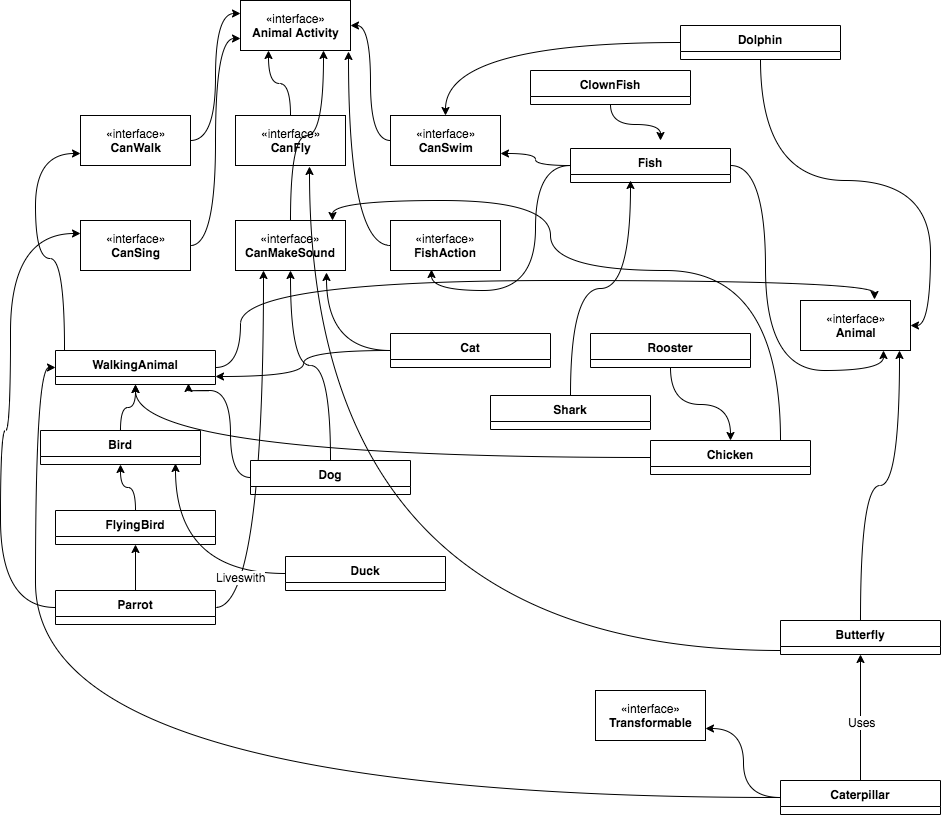

The diagram above was exported from draw.io. Its source (the exported page's mxGraphModel, read from the mxfile embedded in the PNG):
<mxGraphModel dx="1622" dy="483" grid="1" gridSize="10" guides="1" tooltips="1" connect="1" arrows="1" fold="1" page="1" pageScale="1" pageWidth="850" pageHeight="1100" background="#ffffff" math="0" shadow="0">
  <root>
    <mxCell id="0" />
    <mxCell id="1" parent="0" />
    <mxCell id="IX_M6GSBg4A0MzFmih8A-1" value="«interface»&lt;br&gt;&lt;b&gt;Animal&lt;br&gt;&lt;/b&gt;" style="html=1;" vertex="1" parent="1">
      <mxGeometry x="740" y="320" width="110" height="50" as="geometry" />
    </mxCell>
    <mxCell id="IX_M6GSBg4A0MzFmih8A-2" value="«interface»&lt;br&gt;&lt;b&gt;Animal Activity&lt;/b&gt;" style="html=1;" vertex="1" parent="1">
      <mxGeometry x="180" y="20" width="110" height="50" as="geometry" />
    </mxCell>
    <mxCell id="IX_M6GSBg4A0MzFmih8A-45" style="edgeStyle=orthogonalEdgeStyle;rounded=0;orthogonalLoop=1;jettySize=auto;html=1;entryX=0;entryY=0.25;entryDx=0;entryDy=0;curved=1;" edge="1" parent="1" source="IX_M6GSBg4A0MzFmih8A-3" target="IX_M6GSBg4A0MzFmih8A-2">
      <mxGeometry relative="1" as="geometry" />
    </mxCell>
    <mxCell id="IX_M6GSBg4A0MzFmih8A-3" value="«interface»&lt;br&gt;&lt;b&gt;CanWalk&lt;br&gt;&lt;/b&gt;" style="html=1;" vertex="1" parent="1">
      <mxGeometry x="20" y="135" width="110" height="50" as="geometry" />
    </mxCell>
    <mxCell id="IX_M6GSBg4A0MzFmih8A-47" style="edgeStyle=orthogonalEdgeStyle;curved=1;rounded=0;orthogonalLoop=1;jettySize=auto;html=1;entryX=0.25;entryY=1;entryDx=0;entryDy=0;" edge="1" parent="1" source="IX_M6GSBg4A0MzFmih8A-4" target="IX_M6GSBg4A0MzFmih8A-2">
      <mxGeometry relative="1" as="geometry" />
    </mxCell>
    <mxCell id="IX_M6GSBg4A0MzFmih8A-4" value="«interface»&lt;br&gt;&lt;b&gt;CanFly&lt;/b&gt;" style="html=1;" vertex="1" parent="1">
      <mxGeometry x="175" y="135" width="110" height="50" as="geometry" />
    </mxCell>
    <mxCell id="IX_M6GSBg4A0MzFmih8A-49" style="edgeStyle=orthogonalEdgeStyle;curved=1;rounded=0;orthogonalLoop=1;jettySize=auto;html=1;entryX=1;entryY=0.5;entryDx=0;entryDy=0;" edge="1" parent="1" source="IX_M6GSBg4A0MzFmih8A-5" target="IX_M6GSBg4A0MzFmih8A-2">
      <mxGeometry relative="1" as="geometry" />
    </mxCell>
    <mxCell id="IX_M6GSBg4A0MzFmih8A-5" value="«interface»&lt;br&gt;&lt;b&gt;CanSwim&lt;/b&gt;" style="html=1;" vertex="1" parent="1">
      <mxGeometry x="330" y="135" width="110" height="50" as="geometry" />
    </mxCell>
    <mxCell id="IX_M6GSBg4A0MzFmih8A-46" style="edgeStyle=orthogonalEdgeStyle;curved=1;rounded=0;orthogonalLoop=1;jettySize=auto;html=1;entryX=0;entryY=0.75;entryDx=0;entryDy=0;" edge="1" parent="1" source="IX_M6GSBg4A0MzFmih8A-6" target="IX_M6GSBg4A0MzFmih8A-2">
      <mxGeometry relative="1" as="geometry" />
    </mxCell>
    <mxCell id="IX_M6GSBg4A0MzFmih8A-6" value="«interface»&lt;br&gt;&lt;b&gt;CanSing&lt;/b&gt;" style="html=1;" vertex="1" parent="1">
      <mxGeometry x="20" y="240" width="110" height="50" as="geometry" />
    </mxCell>
    <mxCell id="IX_M6GSBg4A0MzFmih8A-48" style="edgeStyle=orthogonalEdgeStyle;curved=1;rounded=0;orthogonalLoop=1;jettySize=auto;html=1;entryX=0.75;entryY=1;entryDx=0;entryDy=0;" edge="1" parent="1" source="IX_M6GSBg4A0MzFmih8A-7" target="IX_M6GSBg4A0MzFmih8A-2">
      <mxGeometry relative="1" as="geometry" />
    </mxCell>
    <mxCell id="IX_M6GSBg4A0MzFmih8A-7" value="«interface»&lt;br&gt;&lt;b&gt;CanMakeSound&lt;/b&gt;" style="html=1;" vertex="1" parent="1">
      <mxGeometry x="175" y="240" width="110" height="50" as="geometry" />
    </mxCell>
    <mxCell id="IX_M6GSBg4A0MzFmih8A-50" style="edgeStyle=orthogonalEdgeStyle;curved=1;rounded=0;orthogonalLoop=1;jettySize=auto;html=1;entryX=0.982;entryY=1.02;entryDx=0;entryDy=0;entryPerimeter=0;" edge="1" parent="1" source="IX_M6GSBg4A0MzFmih8A-8" target="IX_M6GSBg4A0MzFmih8A-2">
      <mxGeometry relative="1" as="geometry" />
    </mxCell>
    <mxCell id="IX_M6GSBg4A0MzFmih8A-8" value="«interface»&lt;br&gt;&lt;b&gt;FishAction&lt;/b&gt;" style="html=1;" vertex="1" parent="1">
      <mxGeometry x="330" y="240" width="110" height="50" as="geometry" />
    </mxCell>
    <mxCell id="IX_M6GSBg4A0MzFmih8A-9" value="«interface»&lt;br&gt;&lt;b&gt;Transformable&lt;/b&gt;" style="html=1;" vertex="1" parent="1">
      <mxGeometry x="535" y="710" width="110" height="50" as="geometry" />
    </mxCell>
    <mxCell id="IX_M6GSBg4A0MzFmih8A-51" style="edgeStyle=orthogonalEdgeStyle;curved=1;rounded=0;orthogonalLoop=1;jettySize=auto;html=1;entryX=0.375;entryY=0.75;entryDx=0;entryDy=0;entryPerimeter=0;" edge="1" parent="1" source="IX_M6GSBg4A0MzFmih8A-64">
      <mxGeometry relative="1" as="geometry">
        <mxPoint x="570" y="200" as="targetPoint" />
      </mxGeometry>
    </mxCell>
    <mxCell id="IX_M6GSBg4A0MzFmih8A-53" style="edgeStyle=orthogonalEdgeStyle;rounded=0;orthogonalLoop=1;jettySize=auto;html=1;entryX=0;entryY=0.75;entryDx=0;entryDy=0;curved=1;exitX=0.056;exitY=-0.029;exitDx=0;exitDy=0;exitPerimeter=0;" edge="1" parent="1" source="IX_M6GSBg4A0MzFmih8A-20" target="IX_M6GSBg4A0MzFmih8A-3">
      <mxGeometry relative="1" as="geometry" />
    </mxCell>
    <mxCell id="IX_M6GSBg4A0MzFmih8A-100" style="edgeStyle=orthogonalEdgeStyle;curved=1;rounded=0;orthogonalLoop=1;jettySize=auto;html=1;entryX=0.673;entryY=-0.02;entryDx=0;entryDy=0;entryPerimeter=0;" edge="1" parent="1" source="IX_M6GSBg4A0MzFmih8A-20" target="IX_M6GSBg4A0MzFmih8A-1">
      <mxGeometry relative="1" as="geometry">
        <Array as="points">
          <mxPoint x="180" y="387" />
          <mxPoint x="180" y="300" />
          <mxPoint x="814" y="300" />
        </Array>
      </mxGeometry>
    </mxCell>
    <mxCell id="IX_M6GSBg4A0MzFmih8A-20" value="WalkingAnimal" style="swimlane;fontStyle=1;align=center;verticalAlign=top;childLayout=stackLayout;horizontal=1;startSize=26;horizontalStack=0;resizeParent=1;resizeParentMax=0;resizeLast=0;collapsible=1;marginBottom=0;" vertex="1" parent="1">
      <mxGeometry x="-5" y="370" width="160" height="34" as="geometry" />
    </mxCell>
    <mxCell id="IX_M6GSBg4A0MzFmih8A-44" style="edgeStyle=orthogonalEdgeStyle;rounded=0;orthogonalLoop=1;jettySize=auto;html=1;exitX=0.5;exitY=0;exitDx=0;exitDy=0;entryX=0.5;entryY=1;entryDx=0;entryDy=0;curved=1;" edge="1" parent="1" source="IX_M6GSBg4A0MzFmih8A-25" target="IX_M6GSBg4A0MzFmih8A-20">
      <mxGeometry relative="1" as="geometry" />
    </mxCell>
    <mxCell id="IX_M6GSBg4A0MzFmih8A-25" value="Bird" style="swimlane;fontStyle=1;align=center;verticalAlign=top;childLayout=stackLayout;horizontal=1;startSize=26;horizontalStack=0;resizeParent=1;resizeParentMax=0;resizeLast=0;collapsible=1;marginBottom=0;" vertex="1" parent="1">
      <mxGeometry x="-20" y="450" width="160" height="34" as="geometry" />
    </mxCell>
    <mxCell id="IX_M6GSBg4A0MzFmih8A-43" style="edgeStyle=orthogonalEdgeStyle;rounded=0;orthogonalLoop=1;jettySize=auto;html=1;entryX=0.5;entryY=1;entryDx=0;entryDy=0;curved=1;" edge="1" parent="1" source="IX_M6GSBg4A0MzFmih8A-27" target="IX_M6GSBg4A0MzFmih8A-25">
      <mxGeometry relative="1" as="geometry" />
    </mxCell>
    <mxCell id="IX_M6GSBg4A0MzFmih8A-27" value="FlyingBird" style="swimlane;fontStyle=1;align=center;verticalAlign=top;childLayout=stackLayout;horizontal=1;startSize=26;horizontalStack=0;resizeParent=1;resizeParentMax=0;resizeLast=0;collapsible=1;marginBottom=0;" vertex="1" parent="1">
      <mxGeometry x="-5" y="530" width="160" height="34" as="geometry" />
    </mxCell>
    <mxCell id="IX_M6GSBg4A0MzFmih8A-54" style="edgeStyle=orthogonalEdgeStyle;curved=1;rounded=0;orthogonalLoop=1;jettySize=auto;html=1;entryX=0.75;entryY=1;entryDx=0;entryDy=0;" edge="1" parent="1" source="IX_M6GSBg4A0MzFmih8A-29" target="IX_M6GSBg4A0MzFmih8A-1">
      <mxGeometry relative="1" as="geometry" />
    </mxCell>
    <mxCell id="IX_M6GSBg4A0MzFmih8A-55" style="edgeStyle=orthogonalEdgeStyle;curved=1;rounded=0;orthogonalLoop=1;jettySize=auto;html=1;entryX=1;entryY=0.75;entryDx=0;entryDy=0;" edge="1" parent="1" source="IX_M6GSBg4A0MzFmih8A-29" target="IX_M6GSBg4A0MzFmih8A-5">
      <mxGeometry relative="1" as="geometry" />
    </mxCell>
    <mxCell id="IX_M6GSBg4A0MzFmih8A-68" style="edgeStyle=orthogonalEdgeStyle;curved=1;rounded=0;orthogonalLoop=1;jettySize=auto;html=1;entryX=0.373;entryY=0.98;entryDx=0;entryDy=0;entryPerimeter=0;" edge="1" parent="1" source="IX_M6GSBg4A0MzFmih8A-29" target="IX_M6GSBg4A0MzFmih8A-8">
      <mxGeometry relative="1" as="geometry" />
    </mxCell>
    <mxCell id="IX_M6GSBg4A0MzFmih8A-29" value="Fish" style="swimlane;fontStyle=1;align=center;verticalAlign=top;childLayout=stackLayout;horizontal=1;startSize=26;horizontalStack=0;resizeParent=1;resizeParentMax=0;resizeLast=0;collapsible=1;marginBottom=0;" vertex="1" parent="1">
      <mxGeometry x="510" y="168" width="160" height="34" as="geometry" />
    </mxCell>
    <mxCell id="IX_M6GSBg4A0MzFmih8A-42" style="edgeStyle=orthogonalEdgeStyle;rounded=0;orthogonalLoop=1;jettySize=auto;html=1;entryX=0.844;entryY=0.875;entryDx=0;entryDy=0;curved=1;entryPerimeter=0;" edge="1" parent="1" source="IX_M6GSBg4A0MzFmih8A-34">
      <mxGeometry relative="1" as="geometry">
        <mxPoint x="115" y="483" as="targetPoint" />
      </mxGeometry>
    </mxCell>
    <mxCell id="IX_M6GSBg4A0MzFmih8A-34" value="Duck" style="swimlane;fontStyle=1;align=center;verticalAlign=top;childLayout=stackLayout;horizontal=1;startSize=26;horizontalStack=0;resizeParent=1;resizeParentMax=0;resizeLast=0;collapsible=1;marginBottom=0;" vertex="1" parent="1">
      <mxGeometry x="225" y="576" width="160" height="34" as="geometry" />
    </mxCell>
    <mxCell id="IX_M6GSBg4A0MzFmih8A-41" style="edgeStyle=orthogonalEdgeStyle;rounded=0;orthogonalLoop=1;jettySize=auto;html=1;entryX=0.5;entryY=1;entryDx=0;entryDy=0;curved=1;" edge="1" parent="1" source="IX_M6GSBg4A0MzFmih8A-36" target="IX_M6GSBg4A0MzFmih8A-27">
      <mxGeometry relative="1" as="geometry" />
    </mxCell>
    <mxCell id="IX_M6GSBg4A0MzFmih8A-101" style="edgeStyle=orthogonalEdgeStyle;curved=1;rounded=0;orthogonalLoop=1;jettySize=auto;html=1;entryX=0;entryY=0.25;entryDx=0;entryDy=0;" edge="1" parent="1" source="IX_M6GSBg4A0MzFmih8A-36" target="IX_M6GSBg4A0MzFmih8A-6">
      <mxGeometry relative="1" as="geometry">
        <Array as="points">
          <mxPoint x="-60" y="627" />
          <mxPoint x="-60" y="450" />
          <mxPoint x="-50" y="450" />
          <mxPoint x="-50" y="253" />
        </Array>
      </mxGeometry>
    </mxCell>
    <mxCell id="IX_M6GSBg4A0MzFmih8A-102" style="edgeStyle=orthogonalEdgeStyle;curved=1;rounded=0;orthogonalLoop=1;jettySize=auto;html=1;entryX=0.25;entryY=1;entryDx=0;entryDy=0;" edge="1" parent="1" source="IX_M6GSBg4A0MzFmih8A-36" target="IX_M6GSBg4A0MzFmih8A-7">
      <mxGeometry relative="1" as="geometry" />
    </mxCell>
    <mxCell id="IX_M6GSBg4A0MzFmih8A-103" value="Liveswith" style="text;html=1;resizable=0;points=[];align=center;verticalAlign=middle;labelBackgroundColor=#ffffff;" vertex="1" connectable="0" parent="IX_M6GSBg4A0MzFmih8A-102">
      <mxGeometry x="-0.5896" y="23" relative="1" as="geometry">
        <mxPoint as="offset" />
      </mxGeometry>
    </mxCell>
    <mxCell id="IX_M6GSBg4A0MzFmih8A-36" value="Parrot" style="swimlane;fontStyle=1;align=center;verticalAlign=top;childLayout=stackLayout;horizontal=1;startSize=26;horizontalStack=0;resizeParent=1;resizeParentMax=0;resizeLast=0;collapsible=1;marginBottom=0;" vertex="1" parent="1">
      <mxGeometry x="-5" y="610" width="160" height="34" as="geometry" />
    </mxCell>
    <mxCell id="IX_M6GSBg4A0MzFmih8A-60" style="edgeStyle=orthogonalEdgeStyle;curved=1;rounded=0;orthogonalLoop=1;jettySize=auto;html=1;entryX=1;entryY=0.75;entryDx=0;entryDy=0;" edge="1" parent="1" source="IX_M6GSBg4A0MzFmih8A-56" target="IX_M6GSBg4A0MzFmih8A-20">
      <mxGeometry relative="1" as="geometry" />
    </mxCell>
    <mxCell id="IX_M6GSBg4A0MzFmih8A-62" style="edgeStyle=orthogonalEdgeStyle;curved=1;rounded=0;orthogonalLoop=1;jettySize=auto;html=1;entryX=0.827;entryY=1.04;entryDx=0;entryDy=0;entryPerimeter=0;" edge="1" parent="1" source="IX_M6GSBg4A0MzFmih8A-56" target="IX_M6GSBg4A0MzFmih8A-7">
      <mxGeometry relative="1" as="geometry" />
    </mxCell>
    <mxCell id="IX_M6GSBg4A0MzFmih8A-56" value="Cat" style="swimlane;fontStyle=1;align=center;verticalAlign=top;childLayout=stackLayout;horizontal=1;startSize=26;horizontalStack=0;resizeParent=1;resizeParentMax=0;resizeLast=0;collapsible=1;marginBottom=0;" vertex="1" parent="1">
      <mxGeometry x="330" y="353" width="160" height="34" as="geometry" />
    </mxCell>
    <mxCell id="IX_M6GSBg4A0MzFmih8A-63" style="edgeStyle=orthogonalEdgeStyle;curved=1;rounded=0;orthogonalLoop=1;jettySize=auto;html=1;entryX=0.5;entryY=1;entryDx=0;entryDy=0;" edge="1" parent="1" source="IX_M6GSBg4A0MzFmih8A-58" target="IX_M6GSBg4A0MzFmih8A-7">
      <mxGeometry relative="1" as="geometry" />
    </mxCell>
    <mxCell id="IX_M6GSBg4A0MzFmih8A-97" style="edgeStyle=orthogonalEdgeStyle;curved=1;rounded=0;orthogonalLoop=1;jettySize=auto;html=1;entryX=0.831;entryY=0.875;entryDx=0;entryDy=0;entryPerimeter=0;" edge="1" parent="1" source="IX_M6GSBg4A0MzFmih8A-58">
      <mxGeometry relative="1" as="geometry">
        <mxPoint x="128" y="403" as="targetPoint" />
        <Array as="points">
          <mxPoint x="170" y="497" />
          <mxPoint x="170" y="410" />
          <mxPoint x="128" y="410" />
        </Array>
      </mxGeometry>
    </mxCell>
    <mxCell id="IX_M6GSBg4A0MzFmih8A-58" value="Dog" style="swimlane;fontStyle=1;align=center;verticalAlign=top;childLayout=stackLayout;horizontal=1;startSize=26;horizontalStack=0;resizeParent=1;resizeParentMax=0;resizeLast=0;collapsible=1;marginBottom=0;" vertex="1" parent="1">
      <mxGeometry x="190" y="480" width="160" height="34" as="geometry" />
    </mxCell>
    <mxCell id="IX_M6GSBg4A0MzFmih8A-70" style="edgeStyle=orthogonalEdgeStyle;curved=1;rounded=0;orthogonalLoop=1;jettySize=auto;html=1;" edge="1" parent="1" source="IX_M6GSBg4A0MzFmih8A-66">
      <mxGeometry relative="1" as="geometry">
        <mxPoint x="600" y="160" as="targetPoint" />
        <Array as="points">
          <mxPoint x="550" y="144" />
          <mxPoint x="600" y="144" />
        </Array>
      </mxGeometry>
    </mxCell>
    <mxCell id="IX_M6GSBg4A0MzFmih8A-66" value="ClownFish" style="swimlane;fontStyle=1;align=center;verticalAlign=top;childLayout=stackLayout;horizontal=1;startSize=26;horizontalStack=0;resizeParent=1;resizeParentMax=0;resizeLast=0;collapsible=1;marginBottom=0;" vertex="1" parent="1">
      <mxGeometry x="470" y="90" width="160" height="34" as="geometry" />
    </mxCell>
    <mxCell id="IX_M6GSBg4A0MzFmih8A-77" value="" style="edgeStyle=orthogonalEdgeStyle;curved=1;rounded=0;orthogonalLoop=1;jettySize=auto;html=1;" edge="1" parent="1" source="IX_M6GSBg4A0MzFmih8A-71" target="IX_M6GSBg4A0MzFmih8A-73">
      <mxGeometry relative="1" as="geometry" />
    </mxCell>
    <mxCell id="IX_M6GSBg4A0MzFmih8A-71" value="Rooster" style="swimlane;fontStyle=1;align=center;verticalAlign=top;childLayout=stackLayout;horizontal=1;startSize=26;horizontalStack=0;resizeParent=1;resizeParentMax=0;resizeLast=0;collapsible=1;marginBottom=0;" vertex="1" parent="1">
      <mxGeometry x="530" y="353" width="160" height="34" as="geometry" />
    </mxCell>
    <mxCell id="IX_M6GSBg4A0MzFmih8A-75" style="edgeStyle=orthogonalEdgeStyle;curved=1;rounded=0;orthogonalLoop=1;jettySize=auto;html=1;" edge="1" parent="1" source="IX_M6GSBg4A0MzFmih8A-73" target="IX_M6GSBg4A0MzFmih8A-20">
      <mxGeometry relative="1" as="geometry" />
    </mxCell>
    <mxCell id="IX_M6GSBg4A0MzFmih8A-76" style="edgeStyle=orthogonalEdgeStyle;curved=1;rounded=0;orthogonalLoop=1;jettySize=auto;html=1;entryX=0.882;entryY=0;entryDx=0;entryDy=0;entryPerimeter=0;" edge="1" parent="1" source="IX_M6GSBg4A0MzFmih8A-73" target="IX_M6GSBg4A0MzFmih8A-7">
      <mxGeometry relative="1" as="geometry">
        <Array as="points">
          <mxPoint x="720" y="290" />
          <mxPoint x="490" y="290" />
          <mxPoint x="490" y="220" />
          <mxPoint x="272" y="220" />
        </Array>
      </mxGeometry>
    </mxCell>
    <mxCell id="IX_M6GSBg4A0MzFmih8A-80" style="edgeStyle=orthogonalEdgeStyle;curved=1;rounded=0;orthogonalLoop=1;jettySize=auto;html=1;entryX=1;entryY=0.5;entryDx=0;entryDy=0;" edge="1" parent="1" source="IX_M6GSBg4A0MzFmih8A-78" target="IX_M6GSBg4A0MzFmih8A-1">
      <mxGeometry relative="1" as="geometry" />
    </mxCell>
    <mxCell id="IX_M6GSBg4A0MzFmih8A-81" style="edgeStyle=orthogonalEdgeStyle;curved=1;rounded=0;orthogonalLoop=1;jettySize=auto;html=1;" edge="1" parent="1" source="IX_M6GSBg4A0MzFmih8A-78" target="IX_M6GSBg4A0MzFmih8A-5">
      <mxGeometry relative="1" as="geometry" />
    </mxCell>
    <mxCell id="IX_M6GSBg4A0MzFmih8A-78" value="Dolphin" style="swimlane;fontStyle=1;align=center;verticalAlign=top;childLayout=stackLayout;horizontal=1;startSize=26;horizontalStack=0;resizeParent=1;resizeParentMax=0;resizeLast=0;collapsible=1;marginBottom=0;" vertex="1" parent="1">
      <mxGeometry x="620" y="45" width="160" height="34" as="geometry" />
    </mxCell>
    <mxCell id="IX_M6GSBg4A0MzFmih8A-90" value="" style="edgeStyle=orthogonalEdgeStyle;curved=1;rounded=0;orthogonalLoop=1;jettySize=auto;html=1;" edge="1" parent="1" source="IX_M6GSBg4A0MzFmih8A-82" target="IX_M6GSBg4A0MzFmih8A-84">
      <mxGeometry relative="1" as="geometry" />
    </mxCell>
    <mxCell id="IX_M6GSBg4A0MzFmih8A-91" value="Uses" style="text;html=1;resizable=0;points=[];align=center;verticalAlign=middle;labelBackgroundColor=#ffffff;" vertex="1" connectable="0" parent="IX_M6GSBg4A0MzFmih8A-90">
      <mxGeometry x="-0.0667" y="-1" relative="1" as="geometry">
        <mxPoint as="offset" />
      </mxGeometry>
    </mxCell>
    <mxCell id="IX_M6GSBg4A0MzFmih8A-92" style="edgeStyle=orthogonalEdgeStyle;curved=1;rounded=0;orthogonalLoop=1;jettySize=auto;html=1;entryX=1;entryY=0.75;entryDx=0;entryDy=0;" edge="1" parent="1" source="IX_M6GSBg4A0MzFmih8A-82" target="IX_M6GSBg4A0MzFmih8A-9">
      <mxGeometry relative="1" as="geometry" />
    </mxCell>
    <mxCell id="IX_M6GSBg4A0MzFmih8A-93" style="edgeStyle=orthogonalEdgeStyle;curved=1;rounded=0;orthogonalLoop=1;jettySize=auto;html=1;entryX=0;entryY=0.5;entryDx=0;entryDy=0;" edge="1" parent="1" source="IX_M6GSBg4A0MzFmih8A-82" target="IX_M6GSBg4A0MzFmih8A-20">
      <mxGeometry relative="1" as="geometry" />
    </mxCell>
    <mxCell id="IX_M6GSBg4A0MzFmih8A-82" value="Caterpillar" style="swimlane;fontStyle=1;align=center;verticalAlign=top;childLayout=stackLayout;horizontal=1;startSize=26;horizontalStack=0;resizeParent=1;resizeParentMax=0;resizeLast=0;collapsible=1;marginBottom=0;" vertex="1" parent="1">
      <mxGeometry x="720" y="800" width="160" height="34" as="geometry" />
    </mxCell>
    <mxCell id="IX_M6GSBg4A0MzFmih8A-88" style="edgeStyle=orthogonalEdgeStyle;curved=1;rounded=0;orthogonalLoop=1;jettySize=auto;html=1;entryX=0.9;entryY=1;entryDx=0;entryDy=0;entryPerimeter=0;" edge="1" parent="1" source="IX_M6GSBg4A0MzFmih8A-84" target="IX_M6GSBg4A0MzFmih8A-1">
      <mxGeometry relative="1" as="geometry">
        <mxPoint x="590" y="320" as="targetPoint" />
      </mxGeometry>
    </mxCell>
    <mxCell id="IX_M6GSBg4A0MzFmih8A-84" value="Butterfly" style="swimlane;fontStyle=1;align=center;verticalAlign=top;childLayout=stackLayout;horizontal=1;startSize=26;horizontalStack=0;resizeParent=1;resizeParentMax=0;resizeLast=0;collapsible=1;marginBottom=0;" vertex="1" parent="1">
      <mxGeometry x="720" y="640" width="160" height="34" as="geometry" />
    </mxCell>
    <mxCell id="IX_M6GSBg4A0MzFmih8A-89" style="edgeStyle=orthogonalEdgeStyle;curved=1;rounded=0;orthogonalLoop=1;jettySize=auto;html=1;entryX=0.673;entryY=1.02;entryDx=0;entryDy=0;entryPerimeter=0;" edge="1" parent="1" target="IX_M6GSBg4A0MzFmih8A-4">
      <mxGeometry relative="1" as="geometry">
        <mxPoint x="300" y="300" as="targetPoint" />
        <mxPoint x="720" y="670" as="sourcePoint" />
      </mxGeometry>
    </mxCell>
    <mxCell id="IX_M6GSBg4A0MzFmih8A-64" value="Shark" style="swimlane;fontStyle=1;align=center;verticalAlign=top;childLayout=stackLayout;horizontal=1;startSize=26;horizontalStack=0;resizeParent=1;resizeParentMax=0;resizeLast=0;collapsible=1;marginBottom=0;" vertex="1" parent="1">
      <mxGeometry x="430" y="415" width="160" height="34" as="geometry" />
    </mxCell>
    <mxCell id="IX_M6GSBg4A0MzFmih8A-73" value="Chicken" style="swimlane;fontStyle=1;align=center;verticalAlign=top;childLayout=stackLayout;horizontal=1;startSize=26;horizontalStack=0;resizeParent=1;resizeParentMax=0;resizeLast=0;collapsible=1;marginBottom=0;" vertex="1" parent="1">
      <mxGeometry x="590" y="460" width="160" height="34" as="geometry" />
    </mxCell>
  </root>
</mxGraphModel>